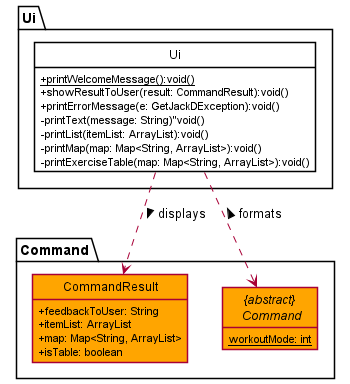

The diagram above was rendered by PlantUML. Its source (embedded in the PNG):
@startuml
skinparam classAttributeIconSize 0
skinparam shadowing false
hide circle
hide empty members

together {
package "Command" {
abstract class "{abstract} \n Command" as Command #Orange {
workoutMode: int {static}
}
class CommandResult #Orange {
+feedbackToUser: String
+itemList: ArrayList
+map: Map<String, ArrayList>
+isTable: boolean
}

}

package "Ui" {
class Ui #White ##Black {
+printWelcomeMessage():void() {static}
+showResultToUser(result: CommandResult):void()
+printErrorMessage(e: GetJackDException):void()
-printText(message: String)"void()
-printList(itemList: ArrayList):void()
-printMap(map: Map<String, ArrayList>):void()
-printExerciseTable(map: Map<String, ArrayList>):void()
}
}

Ui ..> Command : formats <
Ui .right.> CommandResult : displays >

@enduml